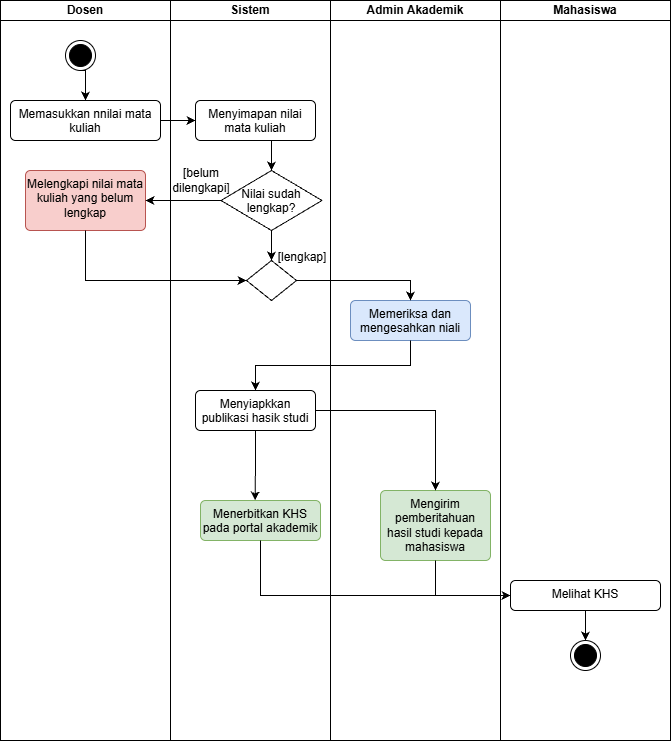

The diagram above was exported from draw.io. Its source (the exported page's mxGraphModel, read from the mxfile embedded in the PNG):
<mxGraphModel dx="581" dy="828" grid="1" gridSize="10" guides="1" tooltips="1" connect="1" arrows="1" fold="1" page="1" pageScale="1" pageWidth="850" pageHeight="1100" math="0" shadow="0">
  <root>
    <mxCell id="0" />
    <mxCell id="1" parent="0" />
    <mxCell id="lOhazl1rnzwtO7CbLHyD-186" parent="1" style="swimlane;startSize=20;whiteSpace=wrap;html=1;" value="Dosen" vertex="1">
      <mxGeometry height="740" width="170" x="990" y="790" as="geometry" />
    </mxCell>
    <mxCell id="lOhazl1rnzwtO7CbLHyD-284" edge="1" parent="lOhazl1rnzwtO7CbLHyD-186" style="edgeStyle=orthogonalEdgeStyle;rounded=0;orthogonalLoop=1;jettySize=auto;html=1;exitX=0.5;exitY=1;exitDx=0;exitDy=0;entryX=0.5;entryY=0;entryDx=0;entryDy=0;defaultLabelBackgroundColor=page;labelPadding=0 4;" target="lOhazl1rnzwtO7CbLHyD-282">
      <mxGeometry relative="1" as="geometry">
        <mxPoint x="80" y="70" as="sourcePoint" />
      </mxGeometry>
    </mxCell>
    <mxCell id="lOhazl1rnzwtO7CbLHyD-281" parent="lOhazl1rnzwtO7CbLHyD-186" style="ellipse;html=1;shape=endState;fillColor=strokeColor;" value="" vertex="1">
      <mxGeometry height="30" width="30" x="65" y="40" as="geometry" />
    </mxCell>
    <mxCell id="lOhazl1rnzwtO7CbLHyD-282" parent="lOhazl1rnzwtO7CbLHyD-186" style="html=1;align=center;verticalAlign=top;rounded=1;absoluteArcSize=1;arcSize=10;dashed=0;whiteSpace=wrap;roundedPerimeter=1;" value="Memasukkan nnilai mata kuliah" vertex="1">
      <mxGeometry height="40" width="150" x="10" y="100" as="geometry" />
    </mxCell>
    <mxCell id="lOhazl1rnzwtO7CbLHyD-335" parent="lOhazl1rnzwtO7CbLHyD-186" style="html=1;align=center;verticalAlign=top;rounded=1;absoluteArcSize=1;arcSize=10;dashed=0;whiteSpace=wrap;roundedPerimeter=1;fillColor=#f8cecc;strokeColor=#b85450;" value="Melengkapi nilai mata kuliah yang belum lengkap" vertex="1">
      <mxGeometry height="60" width="120" x="25" y="170" as="geometry" />
    </mxCell>
    <mxCell id="lOhazl1rnzwtO7CbLHyD-195" parent="1" style="swimlane;startSize=20;whiteSpace=wrap;html=1;" value="Sistem" vertex="1">
      <mxGeometry height="740" width="160" x="1160" y="790" as="geometry" />
    </mxCell>
    <mxCell id="lOhazl1rnzwtO7CbLHyD-334" edge="1" parent="lOhazl1rnzwtO7CbLHyD-195" source="lOhazl1rnzwtO7CbLHyD-287" style="edgeStyle=orthogonalEdgeStyle;rounded=0;orthogonalLoop=1;jettySize=auto;html=1;exitX=0.5;exitY=1;exitDx=0;exitDy=0;entryX=0.5;entryY=0;entryDx=0;entryDy=0;defaultLabelBackgroundColor=page;labelPadding=0 4;" target="lOhazl1rnzwtO7CbLHyD-332">
      <mxGeometry relative="1" as="geometry" />
    </mxCell>
    <mxCell id="lOhazl1rnzwtO7CbLHyD-287" parent="lOhazl1rnzwtO7CbLHyD-195" style="html=1;align=center;verticalAlign=top;rounded=1;absoluteArcSize=1;arcSize=10;dashed=0;whiteSpace=wrap;roundedPerimeter=1;" value="Menyimapan nilai mata kuliah" vertex="1">
      <mxGeometry height="40" width="120" x="25" y="100" as="geometry" />
    </mxCell>
    <mxCell id="lOhazl1rnzwtO7CbLHyD-283" parent="lOhazl1rnzwtO7CbLHyD-195" style="rhombus;" value="" vertex="1">
      <mxGeometry height="40" width="50" x="76" y="260" as="geometry" />
    </mxCell>
    <mxCell id="lOhazl1rnzwtO7CbLHyD-337" edge="1" parent="lOhazl1rnzwtO7CbLHyD-195" source="lOhazl1rnzwtO7CbLHyD-332" style="edgeStyle=orthogonalEdgeStyle;rounded=0;orthogonalLoop=1;jettySize=auto;html=1;exitX=0.5;exitY=1;exitDx=0;exitDy=0;entryX=0.5;entryY=0;entryDx=0;entryDy=0;defaultLabelBackgroundColor=page;labelPadding=0 4;" target="lOhazl1rnzwtO7CbLHyD-283">
      <mxGeometry relative="1" as="geometry" />
    </mxCell>
    <mxCell id="lOhazl1rnzwtO7CbLHyD-332" parent="lOhazl1rnzwtO7CbLHyD-195" style="rhombus;" value="Nilai sudah&#10;lengkap?" vertex="1">
      <mxGeometry height="60" width="101" x="50.5" y="170" as="geometry" />
    </mxCell>
    <mxCell id="lOhazl1rnzwtO7CbLHyD-345" edge="1" parent="lOhazl1rnzwtO7CbLHyD-195" source="lOhazl1rnzwtO7CbLHyD-340" style="edgeStyle=orthogonalEdgeStyle;rounded=0;orthogonalLoop=1;jettySize=auto;html=1;exitX=0.5;exitY=1;exitDx=0;exitDy=0;entryX=0.456;entryY=0.012;entryDx=0;entryDy=0;defaultLabelBackgroundColor=page;labelPadding=0 4;" target="lOhazl1rnzwtO7CbLHyD-342">
      <mxGeometry relative="1" as="geometry" />
    </mxCell>
    <mxCell id="lOhazl1rnzwtO7CbLHyD-340" parent="lOhazl1rnzwtO7CbLHyD-195" style="html=1;align=center;verticalAlign=top;rounded=1;absoluteArcSize=1;arcSize=10;dashed=0;whiteSpace=wrap;roundedPerimeter=1;" value="Menyiapkkan publikasi hasik studi" vertex="1">
      <mxGeometry height="40" width="120" x="25" y="390" as="geometry" />
    </mxCell>
    <mxCell id="lOhazl1rnzwtO7CbLHyD-342" parent="lOhazl1rnzwtO7CbLHyD-195" style="html=1;align=center;verticalAlign=top;rounded=1;absoluteArcSize=1;arcSize=10;dashed=0;whiteSpace=wrap;roundedPerimeter=1;fillColor=#d5e8d4;strokeColor=#82b366;" value="Menerbitkan KHS pada portal akademik" vertex="1">
      <mxGeometry height="40" width="120" x="30" y="500" as="geometry" />
    </mxCell>
    <mxCell id="lOhazl1rnzwtO7CbLHyD-350" parent="lOhazl1rnzwtO7CbLHyD-195" style="text;html=1;whiteSpace=wrap;strokeColor=none;fillColor=none;align=center;verticalAlign=middle;rounded=0;" value="[belum dilengkapi]" vertex="1">
      <mxGeometry height="20" width="20" x="21" y="170" as="geometry" />
    </mxCell>
    <mxCell id="lOhazl1rnzwtO7CbLHyD-351" parent="lOhazl1rnzwtO7CbLHyD-195" style="text;html=1;whiteSpace=wrap;strokeColor=none;fillColor=none;align=center;verticalAlign=middle;rounded=0;" value="[lengkap]" vertex="1">
      <mxGeometry height="30" width="60" x="102" y="242" as="geometry" />
    </mxCell>
    <mxCell id="lOhazl1rnzwtO7CbLHyD-321" parent="1" style="swimlane;startSize=20;whiteSpace=wrap;html=1;" value="Admin Akademik" vertex="1">
      <mxGeometry height="740" width="170" x="1320" y="790" as="geometry" />
    </mxCell>
    <mxCell id="lOhazl1rnzwtO7CbLHyD-293" parent="lOhazl1rnzwtO7CbLHyD-321" style="html=1;align=center;verticalAlign=top;rounded=1;absoluteArcSize=1;arcSize=10;dashed=0;whiteSpace=wrap;roundedPerimeter=1;fillColor=#dae8fc;strokeColor=#6c8ebf;" value="Memeriksa dan mengesahkan niali" vertex="1">
      <mxGeometry height="40" width="120" x="20" y="300" as="geometry" />
    </mxCell>
    <mxCell id="lOhazl1rnzwtO7CbLHyD-343" parent="lOhazl1rnzwtO7CbLHyD-321" style="html=1;align=center;verticalAlign=top;rounded=1;absoluteArcSize=1;arcSize=10;dashed=0;whiteSpace=wrap;roundedPerimeter=1;fillColor=#d5e8d4;strokeColor=#82b366;" value="Mengirim pemberitahuan hasil studi kepada mahasiswa" vertex="1">
      <mxGeometry height="70" width="110" x="50" y="490" as="geometry" />
    </mxCell>
    <mxCell id="lOhazl1rnzwtO7CbLHyD-326" parent="1" style="swimlane;startSize=20;whiteSpace=wrap;html=1;" value="Mahasiswa" vertex="1">
      <mxGeometry height="740" width="170" x="1490" y="790" as="geometry" />
    </mxCell>
    <mxCell id="lOhazl1rnzwtO7CbLHyD-328" parent="lOhazl1rnzwtO7CbLHyD-326" style="ellipse;html=1;shape=endState;fillColor=strokeColor;" value="" vertex="1">
      <mxGeometry height="30" width="30" x="70" y="640" as="geometry" />
    </mxCell>
    <mxCell id="lOhazl1rnzwtO7CbLHyD-349" edge="1" parent="lOhazl1rnzwtO7CbLHyD-326" source="lOhazl1rnzwtO7CbLHyD-330" style="edgeStyle=orthogonalEdgeStyle;rounded=0;orthogonalLoop=1;jettySize=auto;html=1;exitX=0.5;exitY=1;exitDx=0;exitDy=0;entryX=0.5;entryY=0;entryDx=0;entryDy=0;defaultLabelBackgroundColor=page;labelPadding=0 4;" target="lOhazl1rnzwtO7CbLHyD-328">
      <mxGeometry relative="1" as="geometry" />
    </mxCell>
    <mxCell id="lOhazl1rnzwtO7CbLHyD-330" parent="lOhazl1rnzwtO7CbLHyD-326" style="html=1;align=center;verticalAlign=top;rounded=1;absoluteArcSize=1;arcSize=10;dashed=0;whiteSpace=wrap;roundedPerimeter=1;" value="Melihat KHS" vertex="1">
      <mxGeometry height="30" width="150" x="10" y="580" as="geometry" />
    </mxCell>
    <mxCell id="lOhazl1rnzwtO7CbLHyD-331" edge="1" parent="1" source="lOhazl1rnzwtO7CbLHyD-282" style="edgeStyle=orthogonalEdgeStyle;rounded=0;orthogonalLoop=1;jettySize=auto;html=1;exitX=1;exitY=0.5;exitDx=0;exitDy=0;entryX=0;entryY=0.5;entryDx=0;entryDy=0;defaultLabelBackgroundColor=page;labelPadding=0 4;" target="lOhazl1rnzwtO7CbLHyD-287">
      <mxGeometry relative="1" as="geometry" />
    </mxCell>
    <mxCell id="lOhazl1rnzwtO7CbLHyD-336" edge="1" parent="1" source="lOhazl1rnzwtO7CbLHyD-335" style="edgeStyle=orthogonalEdgeStyle;rounded=0;orthogonalLoop=1;jettySize=auto;html=1;exitX=0.5;exitY=1;exitDx=0;exitDy=0;entryX=0;entryY=0.5;entryDx=0;entryDy=0;defaultLabelBackgroundColor=page;labelPadding=0 4;" target="lOhazl1rnzwtO7CbLHyD-283">
      <mxGeometry relative="1" as="geometry" />
    </mxCell>
    <mxCell id="lOhazl1rnzwtO7CbLHyD-338" edge="1" parent="1" source="lOhazl1rnzwtO7CbLHyD-332" style="edgeStyle=orthogonalEdgeStyle;rounded=0;orthogonalLoop=1;jettySize=auto;html=1;exitX=0;exitY=0.5;exitDx=0;exitDy=0;entryX=1;entryY=0.5;entryDx=0;entryDy=0;defaultLabelBackgroundColor=page;labelPadding=0 4;" target="lOhazl1rnzwtO7CbLHyD-335">
      <mxGeometry relative="1" as="geometry" />
    </mxCell>
    <mxCell id="lOhazl1rnzwtO7CbLHyD-339" edge="1" parent="1" source="lOhazl1rnzwtO7CbLHyD-283" style="edgeStyle=orthogonalEdgeStyle;rounded=0;orthogonalLoop=1;jettySize=auto;html=1;exitX=1;exitY=0.5;exitDx=0;exitDy=0;entryX=0.5;entryY=0;entryDx=0;entryDy=0;defaultLabelBackgroundColor=page;labelPadding=0 4;" target="lOhazl1rnzwtO7CbLHyD-293">
      <mxGeometry relative="1" as="geometry" />
    </mxCell>
    <mxCell id="lOhazl1rnzwtO7CbLHyD-341" edge="1" parent="1" source="lOhazl1rnzwtO7CbLHyD-293" style="edgeStyle=orthogonalEdgeStyle;rounded=0;orthogonalLoop=1;jettySize=auto;html=1;exitX=0.5;exitY=1;exitDx=0;exitDy=0;entryX=0.5;entryY=0;entryDx=0;entryDy=0;defaultLabelBackgroundColor=page;labelPadding=0 4;" target="lOhazl1rnzwtO7CbLHyD-340">
      <mxGeometry relative="1" as="geometry" />
    </mxCell>
    <mxCell id="lOhazl1rnzwtO7CbLHyD-346" edge="1" parent="1" source="lOhazl1rnzwtO7CbLHyD-340" style="edgeStyle=orthogonalEdgeStyle;rounded=0;orthogonalLoop=1;jettySize=auto;html=1;exitX=1;exitY=0.5;exitDx=0;exitDy=0;entryX=0.5;entryY=0;entryDx=0;entryDy=0;defaultLabelBackgroundColor=page;labelPadding=0 4;" target="lOhazl1rnzwtO7CbLHyD-343">
      <mxGeometry relative="1" as="geometry" />
    </mxCell>
    <mxCell id="lOhazl1rnzwtO7CbLHyD-347" edge="1" parent="1" source="lOhazl1rnzwtO7CbLHyD-342" style="edgeStyle=orthogonalEdgeStyle;rounded=0;orthogonalLoop=1;jettySize=auto;html=1;exitX=0.5;exitY=1;exitDx=0;exitDy=0;entryX=0;entryY=0.5;entryDx=0;entryDy=0;defaultLabelBackgroundColor=page;labelPadding=0 4;" target="lOhazl1rnzwtO7CbLHyD-330">
      <mxGeometry relative="1" as="geometry" />
    </mxCell>
    <mxCell id="lOhazl1rnzwtO7CbLHyD-348" edge="1" parent="1" source="lOhazl1rnzwtO7CbLHyD-343" style="edgeStyle=orthogonalEdgeStyle;rounded=0;orthogonalLoop=1;jettySize=auto;html=1;exitX=0.5;exitY=1;exitDx=0;exitDy=0;entryX=0;entryY=0.5;entryDx=0;entryDy=0;defaultLabelBackgroundColor=page;labelPadding=0 4;" target="lOhazl1rnzwtO7CbLHyD-330">
      <mxGeometry relative="1" as="geometry" />
    </mxCell>
  </root>
</mxGraphModel>